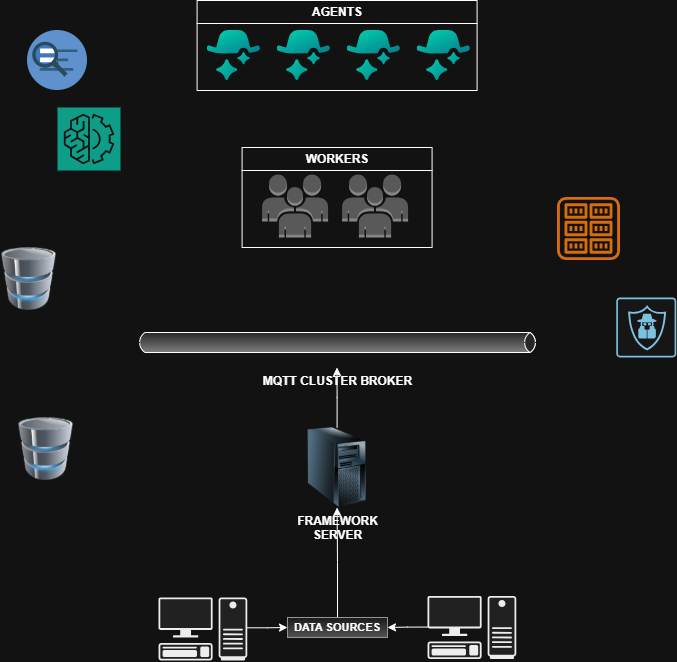

The diagram above was exported from draw.io. Its source (the exported page's mxGraphModel, read from the mxfile embedded in the PNG):
<mxGraphModel dx="1000" dy="1777" grid="1" gridSize="10" guides="1" tooltips="1" connect="1" arrows="1" fold="1" page="1" pageScale="1" pageWidth="827" pageHeight="1169" math="0" shadow="0">
  <root>
    <mxCell id="0" />
    <mxCell id="1" parent="0" />
    <mxCell id="31pl4-y4b_XyO0uY3t39-2" parent="1" style="outlineConnect=0;dashed=0;verticalLabelPosition=bottom;verticalAlign=top;align=center;html=1;shape=mxgraph.aws3.users;fillColor=#ACACAC;gradientColor=none;" value="" vertex="1">
      <mxGeometry height="63" width="66" x="344.59" y="47" as="geometry" />
    </mxCell>
    <mxCell id="31pl4-y4b_XyO0uY3t39-3" parent="1" style="sketch=0;points=[[0,0,0],[0.25,0,0],[0.5,0,0],[0.75,0,0],[1,0,0],[0,1,0],[0.25,1,0],[0.5,1,0],[0.75,1,0],[1,1,0],[0,0.25,0],[0,0.5,0],[0,0.75,0],[1,0.25,0],[1,0.5,0],[1,0.75,0]];outlineConnect=0;fontColor=#232F3E;fillColor=#01A88D;strokeColor=#ffffff;dashed=0;verticalLabelPosition=bottom;verticalAlign=top;align=center;html=1;fontSize=12;fontStyle=0;aspect=fixed;shape=mxgraph.aws4.resourceIcon;resIcon=mxgraph.aws4.machine_learning;" value="" vertex="1">
      <mxGeometry height="63" width="63" x="140" y="-20" as="geometry" />
    </mxCell>
    <mxCell id="31pl4-y4b_XyO0uY3t39-4" parent="1" style="strokeWidth=1;outlineConnect=0;dashed=0;align=center;html=1;fontSize=8;shape=mxgraph.eip.messageChannel;channelColor1=#e6e6e6;channelColor2=#808080;verticalLabelPosition=bottom;labelBackgroundColor=#ffffff;verticalAlign=top;" value="&lt;font style=&quot;font-size: 12px;&quot;&gt;&lt;b style=&quot;&quot;&gt;MQTT CLUSTER BROKER&lt;/b&gt;&lt;/font&gt;" vertex="1">
      <mxGeometry height="50" width="401" x="219.5" y="190" as="geometry" />
    </mxCell>
    <mxCell id="31pl4-y4b_XyO0uY3t39-6" parent="1" style="image;html=1;image=img/lib/clip_art/computers/Database_128x128.png" value="" vertex="1">
      <mxGeometry height="63" width="57" x="83" y="120" as="geometry" />
    </mxCell>
    <mxCell id="31pl4-y4b_XyO0uY3t39-7" parent="1" style="image;html=1;image=img/lib/clip_art/computers/Database_128x128.png" value="" vertex="1">
      <mxGeometry height="63" width="57" x="100" y="290" as="geometry" />
    </mxCell>
    <mxCell id="31pl4-y4b_XyO0uY3t39-16" edge="1" parent="1" source="31pl4-y4b_XyO0uY3t39-8" style="edgeStyle=orthogonalEdgeStyle;rounded=0;orthogonalLoop=1;jettySize=auto;html=1;exitX=1;exitY=0.481;exitDx=0;exitDy=0;exitPerimeter=0;entryX=0;entryY=0.5;entryDx=0;entryDy=0;" target="31pl4-y4b_XyO0uY3t39-15">
      <mxGeometry relative="1" as="geometry" />
    </mxCell>
    <mxCell id="31pl4-y4b_XyO0uY3t39-8" parent="1" style="shape=mxgraph.networks2.icon;aspect=fixed;fillColor=#EDEDED;strokeColor=#000000;gradientColor=#5B6163;network2IconShadow=1;network2bgFillColor=none;labelPosition=center;verticalLabelPosition=bottom;align=center;verticalAlign=top;network2Icon=mxgraph.networks2.pc;network2IconYOffset=-0.0593;network2IconW=0.9999;network2IconH=0.7096;" value="" vertex="1">
      <mxGeometry height="63" width="88.77" x="241.00000000000003" y="470" as="geometry" />
    </mxCell>
    <mxCell id="31pl4-y4b_XyO0uY3t39-17" edge="1" parent="1" source="31pl4-y4b_XyO0uY3t39-10" style="edgeStyle=orthogonalEdgeStyle;rounded=0;orthogonalLoop=1;jettySize=auto;html=1;exitX=0;exitY=0.493;exitDx=0;exitDy=0;exitPerimeter=0;entryX=1;entryY=0.5;entryDx=0;entryDy=0;" target="31pl4-y4b_XyO0uY3t39-15">
      <mxGeometry relative="1" as="geometry" />
    </mxCell>
    <mxCell id="31pl4-y4b_XyO0uY3t39-10" parent="1" style="shape=mxgraph.networks2.icon;aspect=fixed;fillColor=#EDEDED;strokeColor=#000000;gradientColor=#5B6163;network2IconShadow=1;network2bgFillColor=none;labelPosition=center;verticalLabelPosition=bottom;align=center;verticalAlign=top;network2Icon=mxgraph.networks2.pc;network2IconYOffset=-0.0593;network2IconW=0.9999;network2IconH=0.7096;" value="" vertex="1">
      <mxGeometry height="63" width="88.77" x="510" y="468.5" as="geometry" />
    </mxCell>
    <mxCell id="31pl4-y4b_XyO0uY3t39-11" parent="1" style="image;aspect=fixed;perimeter=ellipsePerimeter;html=1;align=center;shadow=0;dashed=0;fontColor=#4277BB;labelBackgroundColor=default;fontSize=12;spacingTop=3;image=img/lib/ibm/miscellaneous/retrieve_rank.svg;" value="" vertex="1">
      <mxGeometry height="60" width="60" x="110" y="-97" as="geometry" />
    </mxCell>
    <mxCell id="31pl4-y4b_XyO0uY3t39-12" parent="1" style="sketch=0;points=[[0.015,0.015,0],[0.985,0.015,0],[0.985,0.985,0],[0.015,0.985,0],[0.25,0,0],[0.5,0,0],[0.75,0,0],[1,0.25,0],[1,0.5,0],[1,0.75,0],[0.75,1,0],[0.5,1,0],[0.25,1,0],[0,0.75,0],[0,0.5,0],[0,0.25,0]];verticalLabelPosition=bottom;html=1;verticalAlign=top;aspect=fixed;align=center;pointerEvents=1;shape=mxgraph.cisco19.rect;prIcon=next_generation_intrusion_prevention_system;fillColor=#FAFAFA;strokeColor=#005073;" value="" vertex="1">
      <mxGeometry height="60" width="60" x="698.77" y="170" as="geometry" />
    </mxCell>
    <mxCell id="31pl4-y4b_XyO0uY3t39-13" parent="1" style="sketch=0;outlineConnect=0;fontColor=#232F3E;gradientColor=none;fillColor=#ED7100;strokeColor=none;dashed=0;verticalLabelPosition=bottom;verticalAlign=top;align=center;html=1;fontSize=12;fontStyle=0;aspect=fixed;pointerEvents=1;shape=mxgraph.aws4.registry;" value="" vertex="1">
      <mxGeometry height="63" width="63" x="640" y="70" as="geometry" />
    </mxCell>
    <mxCell id="31pl4-y4b_XyO0uY3t39-14" parent="1" style="image;html=1;image=img/lib/clip_art/computers/Server_Tower_128x128.png" value="&lt;b&gt;FRAMEWORK&lt;/b&gt;&lt;div&gt;&lt;b&gt;SERVER&lt;/b&gt;&lt;/div&gt;" vertex="1">
      <mxGeometry height="80" width="80" x="379.59" y="300" as="geometry" />
    </mxCell>
    <mxCell id="31pl4-y4b_XyO0uY3t39-18" edge="1" parent="1" source="31pl4-y4b_XyO0uY3t39-15" style="edgeStyle=orthogonalEdgeStyle;rounded=0;orthogonalLoop=1;jettySize=auto;html=1;exitX=0.5;exitY=0;exitDx=0;exitDy=0;entryX=0.5;entryY=1;entryDx=0;entryDy=0;" target="31pl4-y4b_XyO0uY3t39-14">
      <mxGeometry relative="1" as="geometry" />
    </mxCell>
    <mxCell id="31pl4-y4b_XyO0uY3t39-15" parent="1" style="rounded=0;whiteSpace=wrap;html=1;fillColor=#f5f5f5;strokeColor=#666666;fontSize=11;gradientColor=#b3b3b3;" value="&lt;b&gt;DATA SOURCES&lt;/b&gt;" vertex="1">
      <mxGeometry height="20" width="100" x="370" y="490" as="geometry" />
    </mxCell>
    <mxCell id="31pl4-y4b_XyO0uY3t39-22" parent="1" style="outlineConnect=0;dashed=0;verticalLabelPosition=bottom;verticalAlign=top;align=center;html=1;shape=mxgraph.aws3.users;fillColor=#ACACAC;gradientColor=none;" value="" vertex="1">
      <mxGeometry height="63" width="66" x="424.59" y="47" as="geometry" />
    </mxCell>
    <mxCell id="31pl4-y4b_XyO0uY3t39-24" parent="1" style="swimlane;whiteSpace=wrap;html=1;" value="WORKERS" vertex="1">
      <mxGeometry height="100" width="190" x="324.59" y="20" as="geometry" />
    </mxCell>
    <mxCell id="31pl4-y4b_XyO0uY3t39-25" edge="1" parent="1" source="31pl4-y4b_XyO0uY3t39-14" style="edgeStyle=orthogonalEdgeStyle;rounded=0;orthogonalLoop=1;jettySize=auto;html=1;exitX=0.5;exitY=0;exitDx=0;exitDy=0;entryX=0;entryY=1;entryDx=200;entryDy=0;entryPerimeter=0;" target="31pl4-y4b_XyO0uY3t39-4">
      <mxGeometry relative="1" as="geometry" />
    </mxCell>
    <mxCell id="31pl4-y4b_XyO0uY3t39-26" parent="1" style="swimlane;whiteSpace=wrap;html=1;" value="AGENTS" vertex="1">
      <mxGeometry height="90" width="280" x="279.59000000000003" y="-127" as="geometry" />
    </mxCell>
    <mxCell id="31pl4-y4b_XyO0uY3t39-27" parent="1" style="shape=image;editableCssRules=.*;verticalLabelPosition=bottom;labelBackgroundColor=default;verticalAlign=top;aspect=fixed;imageAspect=0;image=data:image/svg+xml,(base64 omitted: 4116 chars);" value="" vertex="1">
      <mxGeometry height="50" width="53.33" x="359.59000000000003" y="-97" as="geometry" />
    </mxCell>
    <mxCell id="31pl4-y4b_XyO0uY3t39-1" parent="1" style="shape=image;editableCssRules=.*;verticalLabelPosition=bottom;labelBackgroundColor=default;verticalAlign=top;aspect=fixed;imageAspect=0;image=data:image/svg+xml,(base64 omitted: 4116 chars);" value="" vertex="1">
      <mxGeometry height="50" width="53.33" x="289.59000000000003" y="-97" as="geometry" />
    </mxCell>
    <mxCell id="31pl4-y4b_XyO0uY3t39-28" parent="1" style="shape=image;editableCssRules=.*;verticalLabelPosition=bottom;labelBackgroundColor=default;verticalAlign=top;aspect=fixed;imageAspect=0;image=data:image/svg+xml,(base64 omitted: 4116 chars);" value="" vertex="1">
      <mxGeometry height="50" width="53.33" x="499.59000000000003" y="-97" as="geometry" />
    </mxCell>
    <mxCell id="31pl4-y4b_XyO0uY3t39-29" parent="1" style="shape=image;editableCssRules=.*;verticalLabelPosition=bottom;labelBackgroundColor=default;verticalAlign=top;aspect=fixed;imageAspect=0;image=data:image/svg+xml,(base64 omitted: 4116 chars);" value="" vertex="1">
      <mxGeometry height="50" width="53.33" x="429.59000000000003" y="-97" as="geometry" />
    </mxCell>
  </root>
</mxGraphModel>